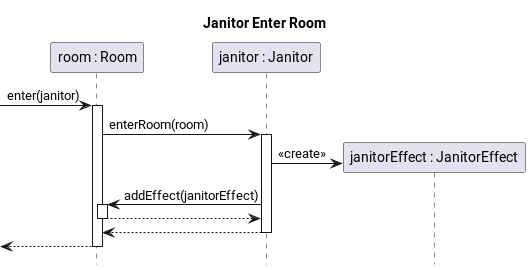

The diagram above was rendered by PlantUML. Its source (embedded in the PNG):
@startuml janitor-enter-room
title Janitor Enter Room
hide footbox
skinparam SequenceReferenceBackgroundColor white

participant "room : Room" as room
participant "janitor : Janitor" as janitor
participant "janitorEffect : JanitorEffect" as janitorEffect

[-> room ++ : enter(janitor)
    room -> janitor ++ : enterRoom(room)
        create janitorEffect
        janitor -> janitorEffect : <<create>>
        janitor -> room ++ : addEffect(janitorEffect)
        return
    return
return
@enduml